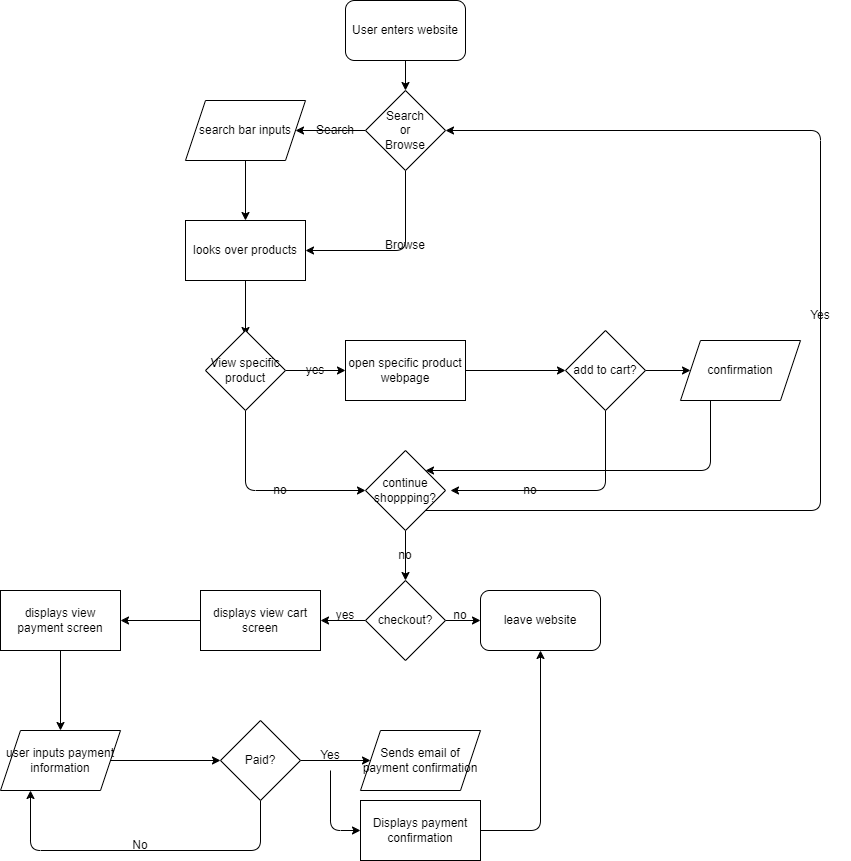

The diagram above was exported from draw.io. Its source (the exported page's mxGraphModel, read from the mxfile embedded in the PNG):
<mxGraphModel dx="1343" dy="473" grid="1" gridSize="10" guides="1" tooltips="1" connect="1" arrows="1" fold="1" page="1" pageScale="1" pageWidth="850" pageHeight="1100" math="0" shadow="0">
  <root>
    <mxCell id="0" />
    <mxCell id="1" parent="0" />
    <mxCell id="4" style="edgeStyle=none;html=1;exitX=0.5;exitY=1;exitDx=0;exitDy=0;entryX=0.5;entryY=0;entryDx=0;entryDy=0;" edge="1" parent="1">
      <mxGeometry relative="1" as="geometry">
        <mxPoint x="425" y="130" as="sourcePoint" />
        <mxPoint x="425" y="160" as="targetPoint" />
      </mxGeometry>
    </mxCell>
    <mxCell id="13" value="" style="edgeStyle=none;html=1;" edge="1" parent="1" source="11" target="12">
      <mxGeometry relative="1" as="geometry" />
    </mxCell>
    <mxCell id="16" style="edgeStyle=none;html=1;exitX=0.5;exitY=1;exitDx=0;exitDy=0;entryX=1;entryY=0.5;entryDx=0;entryDy=0;" edge="1" parent="1" source="11" target="14">
      <mxGeometry relative="1" as="geometry">
        <Array as="points">
          <mxPoint x="425" y="320" />
        </Array>
      </mxGeometry>
    </mxCell>
    <mxCell id="11" value="Search&lt;br&gt;or&lt;br&gt;Browse" style="rhombus;whiteSpace=wrap;html=1;" vertex="1" parent="1">
      <mxGeometry x="385" y="160" width="80" height="80" as="geometry" />
    </mxCell>
    <mxCell id="15" style="edgeStyle=none;html=1;exitX=0.5;exitY=1;exitDx=0;exitDy=0;" edge="1" parent="1" source="12" target="14">
      <mxGeometry relative="1" as="geometry" />
    </mxCell>
    <mxCell id="12" value="search bar inputs" style="shape=parallelogram;perimeter=parallelogramPerimeter;whiteSpace=wrap;html=1;fixedSize=1;" vertex="1" parent="1">
      <mxGeometry x="205" y="170" width="120" height="60" as="geometry" />
    </mxCell>
    <mxCell id="20" value="" style="edgeStyle=none;html=1;" edge="1" parent="1" source="14">
      <mxGeometry relative="1" as="geometry">
        <mxPoint x="265" y="405" as="targetPoint" />
      </mxGeometry>
    </mxCell>
    <mxCell id="14" value="looks over products" style="whiteSpace=wrap;html=1;" vertex="1" parent="1">
      <mxGeometry x="205" y="290" width="120" height="60" as="geometry" />
    </mxCell>
    <mxCell id="17" value="Search" style="text;html=1;strokeColor=none;fillColor=none;align=center;verticalAlign=middle;whiteSpace=wrap;rounded=0;" vertex="1" parent="1">
      <mxGeometry x="325" y="185" width="60" height="30" as="geometry" />
    </mxCell>
    <mxCell id="18" value="Browse" style="text;html=1;strokeColor=none;fillColor=none;align=center;verticalAlign=middle;whiteSpace=wrap;rounded=0;" vertex="1" parent="1">
      <mxGeometry x="395" y="300" width="60" height="30" as="geometry" />
    </mxCell>
    <mxCell id="23" value="" style="edgeStyle=none;html=1;" edge="1" parent="1" source="21" target="22">
      <mxGeometry relative="1" as="geometry" />
    </mxCell>
    <mxCell id="28" style="edgeStyle=none;html=1;exitX=0.5;exitY=1;exitDx=0;exitDy=0;entryX=0;entryY=0.5;entryDx=0;entryDy=0;" edge="1" parent="1" source="21" target="27">
      <mxGeometry relative="1" as="geometry">
        <Array as="points">
          <mxPoint x="265" y="560" />
        </Array>
      </mxGeometry>
    </mxCell>
    <mxCell id="21" value="View specific&lt;br&gt;product" style="rhombus;whiteSpace=wrap;html=1;" vertex="1" parent="1">
      <mxGeometry x="225" y="400" width="80" height="80" as="geometry" />
    </mxCell>
    <mxCell id="26" value="" style="edgeStyle=none;html=1;" edge="1" parent="1" source="22" target="25">
      <mxGeometry relative="1" as="geometry" />
    </mxCell>
    <mxCell id="22" value="open specific product&lt;br&gt;webpage" style="whiteSpace=wrap;html=1;" vertex="1" parent="1">
      <mxGeometry x="365" y="410" width="120" height="60" as="geometry" />
    </mxCell>
    <mxCell id="24" value="yes" style="text;html=1;strokeColor=none;fillColor=none;align=center;verticalAlign=middle;whiteSpace=wrap;rounded=0;" vertex="1" parent="1">
      <mxGeometry x="305" y="425" width="60" height="30" as="geometry" />
    </mxCell>
    <mxCell id="29" style="edgeStyle=none;html=1;exitX=0.5;exitY=1;exitDx=0;exitDy=0;" edge="1" parent="1" source="25">
      <mxGeometry relative="1" as="geometry">
        <mxPoint x="470" y="560" as="targetPoint" />
        <Array as="points">
          <mxPoint x="625" y="560" />
        </Array>
      </mxGeometry>
    </mxCell>
    <mxCell id="36" style="edgeStyle=none;html=1;exitX=1;exitY=0.5;exitDx=0;exitDy=0;entryX=0;entryY=0.5;entryDx=0;entryDy=0;" edge="1" parent="1" source="25">
      <mxGeometry relative="1" as="geometry">
        <mxPoint x="710" y="440" as="targetPoint" />
      </mxGeometry>
    </mxCell>
    <mxCell id="25" value="add to cart?" style="rhombus;whiteSpace=wrap;html=1;" vertex="1" parent="1">
      <mxGeometry x="585" y="400" width="80" height="80" as="geometry" />
    </mxCell>
    <mxCell id="39" style="edgeStyle=none;html=1;exitX=1;exitY=1;exitDx=0;exitDy=0;entryX=1;entryY=0.5;entryDx=0;entryDy=0;" edge="1" parent="1" source="27" target="11">
      <mxGeometry relative="1" as="geometry">
        <mxPoint x="190" y="320" as="targetPoint" />
        <Array as="points">
          <mxPoint x="840" y="580" />
          <mxPoint x="840" y="200" />
        </Array>
      </mxGeometry>
    </mxCell>
    <mxCell id="44" style="edgeStyle=none;html=1;exitX=0.5;exitY=1;exitDx=0;exitDy=0;entryX=0.5;entryY=0;entryDx=0;entryDy=0;" edge="1" parent="1" source="27">
      <mxGeometry relative="1" as="geometry">
        <mxPoint x="425" y="650" as="targetPoint" />
      </mxGeometry>
    </mxCell>
    <mxCell id="27" value="continue shoppping?" style="rhombus;whiteSpace=wrap;html=1;" vertex="1" parent="1">
      <mxGeometry x="385" y="520" width="80" height="80" as="geometry" />
    </mxCell>
    <mxCell id="30" value="no" style="text;html=1;strokeColor=none;fillColor=none;align=center;verticalAlign=middle;whiteSpace=wrap;rounded=0;" vertex="1" parent="1">
      <mxGeometry x="270" y="545" width="60" height="30" as="geometry" />
    </mxCell>
    <mxCell id="33" value="no" style="text;html=1;strokeColor=none;fillColor=none;align=center;verticalAlign=middle;whiteSpace=wrap;rounded=0;" vertex="1" parent="1">
      <mxGeometry x="520" y="545" width="60" height="30" as="geometry" />
    </mxCell>
    <mxCell id="37" style="edgeStyle=none;html=1;entryX=1;entryY=0;entryDx=0;entryDy=0;exitX=0.25;exitY=1;exitDx=0;exitDy=0;" edge="1" parent="1" source="38" target="27">
      <mxGeometry relative="1" as="geometry">
        <mxPoint x="770" y="470" as="sourcePoint" />
        <Array as="points">
          <mxPoint x="730" y="540" />
        </Array>
      </mxGeometry>
    </mxCell>
    <mxCell id="38" value="confirmation" style="shape=parallelogram;perimeter=parallelogramPerimeter;whiteSpace=wrap;html=1;fixedSize=1;" vertex="1" parent="1">
      <mxGeometry x="700" y="410" width="120" height="60" as="geometry" />
    </mxCell>
    <mxCell id="40" value="Yes" style="text;html=1;strokeColor=none;fillColor=none;align=center;verticalAlign=middle;whiteSpace=wrap;rounded=0;" vertex="1" parent="1">
      <mxGeometry x="810" y="370" width="60" height="30" as="geometry" />
    </mxCell>
    <mxCell id="45" value="no" style="text;html=1;strokeColor=none;fillColor=none;align=center;verticalAlign=middle;whiteSpace=wrap;rounded=0;" vertex="1" parent="1">
      <mxGeometry x="395" y="610" width="60" height="30" as="geometry" />
    </mxCell>
    <mxCell id="48" style="edgeStyle=none;html=1;exitX=0;exitY=0.5;exitDx=0;exitDy=0;entryX=1;entryY=0.5;entryDx=0;entryDy=0;" edge="1" parent="1" source="46" target="47">
      <mxGeometry relative="1" as="geometry" />
    </mxCell>
    <mxCell id="51" style="edgeStyle=none;html=1;exitX=1;exitY=0.5;exitDx=0;exitDy=0;entryX=0;entryY=0.5;entryDx=0;entryDy=0;" edge="1" parent="1" source="46">
      <mxGeometry relative="1" as="geometry">
        <mxPoint x="500" y="690" as="targetPoint" />
      </mxGeometry>
    </mxCell>
    <mxCell id="46" value="checkout?" style="rhombus;whiteSpace=wrap;html=1;" vertex="1" parent="1">
      <mxGeometry x="385" y="650" width="80" height="80" as="geometry" />
    </mxCell>
    <mxCell id="57" value="" style="edgeStyle=none;html=1;" edge="1" parent="1" source="47" target="56">
      <mxGeometry relative="1" as="geometry" />
    </mxCell>
    <mxCell id="47" value="displays view cart screen" style="rounded=0;whiteSpace=wrap;html=1;" vertex="1" parent="1">
      <mxGeometry x="220" y="660" width="120" height="60" as="geometry" />
    </mxCell>
    <mxCell id="49" value="yes" style="text;html=1;strokeColor=none;fillColor=none;align=center;verticalAlign=middle;whiteSpace=wrap;rounded=0;" vertex="1" parent="1">
      <mxGeometry x="335" y="670" width="60" height="30" as="geometry" />
    </mxCell>
    <mxCell id="52" value="leave website" style="rounded=1;whiteSpace=wrap;html=1;" vertex="1" parent="1">
      <mxGeometry x="500" y="660" width="120" height="60" as="geometry" />
    </mxCell>
    <mxCell id="53" value="no" style="text;html=1;strokeColor=none;fillColor=none;align=center;verticalAlign=middle;whiteSpace=wrap;rounded=0;" vertex="1" parent="1">
      <mxGeometry x="450" y="670" width="60" height="30" as="geometry" />
    </mxCell>
    <mxCell id="54" value="User enters website" style="rounded=1;whiteSpace=wrap;html=1;" vertex="1" parent="1">
      <mxGeometry x="365" y="70" width="120" height="60" as="geometry" />
    </mxCell>
    <mxCell id="59" value="" style="edgeStyle=none;html=1;" edge="1" parent="1" source="56" target="58">
      <mxGeometry relative="1" as="geometry" />
    </mxCell>
    <mxCell id="56" value="displays view payment screen" style="whiteSpace=wrap;html=1;rounded=0;" vertex="1" parent="1">
      <mxGeometry x="20" y="660" width="120" height="60" as="geometry" />
    </mxCell>
    <mxCell id="61" value="" style="edgeStyle=none;html=1;" edge="1" parent="1" source="58" target="60">
      <mxGeometry relative="1" as="geometry" />
    </mxCell>
    <mxCell id="58" value="user inputs payment information" style="shape=parallelogram;perimeter=parallelogramPerimeter;whiteSpace=wrap;html=1;fixedSize=1;rounded=0;" vertex="1" parent="1">
      <mxGeometry x="20" y="800" width="120" height="60" as="geometry" />
    </mxCell>
    <mxCell id="63" value="" style="edgeStyle=none;html=1;" edge="1" parent="1" source="60" target="62">
      <mxGeometry relative="1" as="geometry" />
    </mxCell>
    <mxCell id="65" style="edgeStyle=none;html=1;exitX=0.5;exitY=1;exitDx=0;exitDy=0;entryX=0.25;entryY=1;entryDx=0;entryDy=0;" edge="1" parent="1" source="60" target="58">
      <mxGeometry relative="1" as="geometry">
        <Array as="points">
          <mxPoint x="280" y="920" />
          <mxPoint x="50" y="920" />
        </Array>
      </mxGeometry>
    </mxCell>
    <mxCell id="60" value="Paid?" style="rhombus;whiteSpace=wrap;html=1;rounded=0;" vertex="1" parent="1">
      <mxGeometry x="240" y="790" width="80" height="80" as="geometry" />
    </mxCell>
    <mxCell id="62" value="Sends email of payment confirmation" style="shape=parallelogram;perimeter=parallelogramPerimeter;whiteSpace=wrap;html=1;fixedSize=1;rounded=0;" vertex="1" parent="1">
      <mxGeometry x="380" y="800" width="120" height="60" as="geometry" />
    </mxCell>
    <mxCell id="69" style="edgeStyle=none;html=1;exitX=0.5;exitY=1;exitDx=0;exitDy=0;entryX=0;entryY=0.5;entryDx=0;entryDy=0;" edge="1" parent="1" source="64" target="68">
      <mxGeometry relative="1" as="geometry">
        <Array as="points">
          <mxPoint x="350" y="900" />
        </Array>
      </mxGeometry>
    </mxCell>
    <mxCell id="64" value="Yes" style="text;html=1;strokeColor=none;fillColor=none;align=center;verticalAlign=middle;whiteSpace=wrap;rounded=0;" vertex="1" parent="1">
      <mxGeometry x="320" y="810" width="60" height="30" as="geometry" />
    </mxCell>
    <mxCell id="66" value="No" style="text;html=1;strokeColor=none;fillColor=none;align=center;verticalAlign=middle;whiteSpace=wrap;rounded=0;" vertex="1" parent="1">
      <mxGeometry x="130" y="900" width="60" height="30" as="geometry" />
    </mxCell>
    <mxCell id="70" style="edgeStyle=none;html=1;exitX=1;exitY=0.5;exitDx=0;exitDy=0;entryX=0.5;entryY=1;entryDx=0;entryDy=0;" edge="1" parent="1" source="68" target="52">
      <mxGeometry relative="1" as="geometry">
        <Array as="points">
          <mxPoint x="560" y="900" />
        </Array>
      </mxGeometry>
    </mxCell>
    <mxCell id="68" value="Displays payment confirmation" style="rounded=0;whiteSpace=wrap;html=1;" vertex="1" parent="1">
      <mxGeometry x="380" y="870" width="120" height="60" as="geometry" />
    </mxCell>
  </root>
</mxGraphModel>